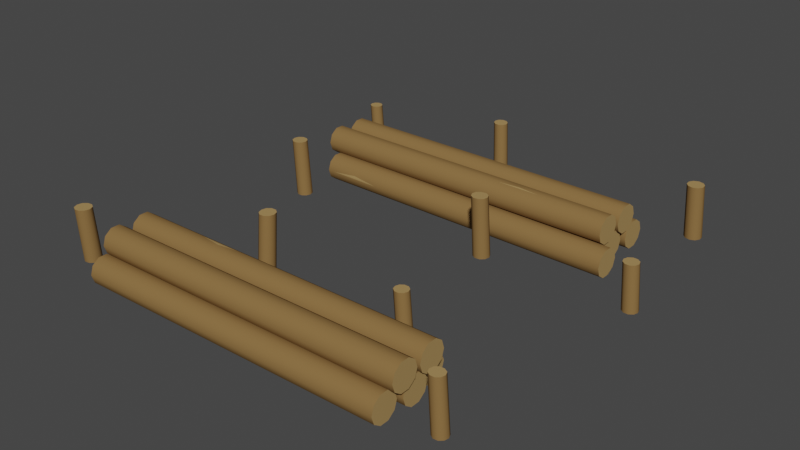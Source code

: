 # Source: Resource_PineTree_Group_Cut.blend  (saved by Blender 3.0.42; exported with 4.5.12 LTS)
import bpy
from mathutils import Matrix  # noqa: F401  (used for matrix-valued properties, if any)

bpy.ops.wm.read_factory_settings(use_empty=True)
scene = bpy.context.scene
scene.name = 'Scene'

# ---- collections
col_collection = bpy.data.collections.new('Collection'); scene.collection.children.link(col_collection)

# ---- materials (node trees are filled in below, after node groups)
mat_wood = bpy.data.materials.new('Wood')
mat_wood.alpha_threshold = 0.0
mat_wood.use_transparent_shadow = False
mat_wood.diffuse_color = (0.2462, 0.1444, 0.0538, 1.0)
mat_wood.roughness = 0.5
mat_wood_light = bpy.data.materials.new('Wood_Light')
mat_wood_light.alpha_threshold = 0.0
mat_wood_light.use_transparent_shadow = False
mat_wood_light.diffuse_color = (0.3757, 0.2432, 0.09746, 1.0)
mat_wood_light.roughness = 0.5

# ---- node groups
ng_auto_smooth = bpy.data.node_groups.new('Auto Smooth', 'GeometryNodeTree')
_s = ng_auto_smooth.interface.new_socket(name='Geometry', in_out='OUTPUT', socket_type='NodeSocketGeometry')
_s = ng_auto_smooth.interface.new_socket(name='Geometry', in_out='INPUT', socket_type='NodeSocketGeometry')
_s = ng_auto_smooth.interface.new_socket(name='Angle', in_out='INPUT', socket_type='NodeSocketFloat')
_s.subtype = 'ANGLE'
_s.min_value = 0.0
_s.max_value = 3.142
ng_auto_smooth.is_modifier = True
_N = ng_auto_smooth.nodes; _L = ng_auto_smooth.links
n0 = _N.new('NodeGroupOutput'); n0.name = 'Group Output'; n0.location = (480, -100)
n1 = _N.new('NodeGroupInput'); n1.name = 'Group Input'; n1.location = (-420, -300)
n2 = _N.new('NodeGroupInput'); n2.name = 'Group Input.001'; n2.location = (-60, -100)
n3 = _N.new('GeometryNodeSetShadeSmooth'); n3.name = 'Set Shade Smooth'; n3.location = (120, -100)
n3.domain = 'EDGE'
n4 = _N.new('GeometryNodeSetShadeSmooth'); n4.name = 'Set Shade Smooth.001'; n4.location = (300, -100)
n5 = _N.new('GeometryNodeInputMeshEdgeAngle'); n5.name = 'Edge Angle'; n5.location = (-420, -220)
n6 = _N.new('GeometryNodeInputEdgeSmooth'); n6.name = 'Is Edge Smooth'; n6.location = (-60, -160)
n7 = _N.new('GeometryNodeInputShadeSmooth'); n7.name = 'Is Face Smooth'; n7.location = (-240, -340)
n8 = _N.new('FunctionNodeBooleanMath'); n8.name = 'Boolean Math'; n8.location = (-60, -220)
n9 = _N.new('FunctionNodeCompare'); n9.name = 'Compare'; n9.location = (-240, -180)
n9.operation = 'LESS_EQUAL'
_L.new(n5.outputs[0], n9.inputs[0])
_L.new(n4.outputs[0], n0.inputs[0])
_L.new(n1.outputs[1], n9.inputs[1])
_L.new(n9.outputs[0], n8.inputs[0])
_L.new(n7.outputs[0], n8.inputs[1])
_L.new(n2.outputs[0], n3.inputs[0])
_L.new(n6.outputs[0], n3.inputs[1])
_L.new(n3.outputs[0], n4.inputs[0])
_L.new(n8.outputs[0], n3.inputs[2])
n0.is_active_output = True

# ---- material node trees

# ---- world
world_world = bpy.data.worlds.new('World'); scene.world = world_world
world_world.use_nodes = True; world_world.node_tree.nodes.clear()
_N = world_world.node_tree.nodes; _L = world_world.node_tree.links
n0 = _N.new('ShaderNodeOutputWorld'); n0.name = 'World Output'; n0.location = (300, 300)
n1 = _N.new('ShaderNodeBackground'); n1.name = 'Background'; n1.location = (10, 300)
n1.inputs[0].default_value = (0.05088, 0.05088, 0.05088, 1.0)
_L.new(n1.outputs[0], n0.inputs[0])
n0.is_active_output = True
world_world.color = (0.05088, 0.05088, 0.05088)
world_world.use_sun_shadow = False
world_world.sun_shadow_jitter_overblur = 0.0

# ---- meshes
me_cylinder_012 = bpy.data.meshes.new('Cylinder.012')
me_cylinder_012.from_pydata([(0.688, -0.6717, -0.003849), (0.7029, -0.6703, -0.003849), (0.7157, -0.6779, -0.003849), (0.7216, -0.6916, -0.003849), (0.7184, -0.7061, -0.003849), (0.7072, -0.716, -0.003849), (0.6924, -0.7174, -0.003849), (0.6795, -0.7098, -0.003849), (0.6736, -0.6961, -0.003849), (0.6768, -0.6816, -0.003849), (0.678, -0.6771, 0.1764), (0.6922, -0.6757, 0.1759), (0.7053, -0.6827, 0.1758), (0.7107, -0.696, 0.1757), (0.7073, -0.7101, 0.1759), (0.697, -0.7194, 0.1763), (0.6829, -0.7207, 0.1767), (0.6701, -0.7136, 0.1769), (0.6645, -0.7004, 0.1769), (0.6677, -0.6863, 0.1767), (0.7537, 0.1289, -0.003849), (0.7698, 0.1288, -0.003849), (0.7827, 0.1193, -0.003849), (0.7876, 0.1041, -0.003849), (0.7826, 0.08882, -0.003849), (0.7696, 0.07942, -0.003849), (0.7536, 0.07945, -0.003849), (0.7406, 0.08892, -0.003849), (0.7357, 0.1042, -0.003849), (0.7407, 0.1195, -0.003849), (0.7441, 0.1247, 0.1524), (0.7596, 0.1247, 0.1523), (0.772, 0.1156, 0.1522), (0.7767, 0.1009, 0.1522), (0.7719, 0.08621, 0.1523), (0.7594, 0.07716, 0.1524), (0.7439, 0.0772, 0.1525), (0.7315, 0.08632, 0.1526), (0.7267, 0.101, 0.1526), (0.7316, 0.1157, 0.1525), (0.346, -0.3886, -0.003849), (0.3611, -0.3887, -0.003849), (0.3733, -0.3976, -0.003849), (0.3779, -0.412, -0.003849), (0.3732, -0.4263, -0.003849), (0.361, -0.4352, -0.003849), (0.3458, -0.4352, -0.003849), (0.3336, -0.4263, -0.003849), (0.329, -0.4118, -0.003849), (0.3337, -0.3975, -0.003849), (0.3369, -0.3925, 0.1435), (0.3515, -0.3926, 0.1434), (0.3632, -0.4012, 0.1434), (0.3677, -0.415, 0.1434), (0.3631, -0.4288, 0.1434), (0.3513, -0.4373, 0.1435), (0.3368, -0.4373, 0.1436), (0.325, -0.4287, 0.1437), (0.3206, -0.4148, 0.1437), (0.3251, -0.401, 0.1436), (0.2182, 0.1103, -0.003849), (0.231, 0.122, -0.003849), (0.2482, 0.124, -0.003849), (0.2633, 0.1155, -0.003849), (0.2705, 0.09977, -0.003849), (0.2671, 0.08278, -0.003849), (0.2544, 0.071, -0.003849), (0.2371, 0.06896, -0.003849), (0.222, 0.07747, -0.003849), (0.2148, 0.09326, -0.003849), (0.2126, 0.0982, 0.2051), (0.2249, 0.1095, 0.2046), (0.242, 0.1123, 0.2044), (0.2563, 0.1038, 0.2043), (0.2631, 0.08831, 0.2046), (0.2601, 0.07235, 0.2051), (0.2479, 0.06127, 0.2055), (0.2311, 0.0588, 0.2058), (0.2166, 0.06712, 0.2057), (0.2097, 0.08245, 0.2055), (0.6715, 0.6583, -0.003849), (0.6881, 0.6653, -0.003849), (0.7056, 0.6612, -0.003849), (0.7174, 0.6476, -0.003849), (0.719, 0.6296, -0.003849), (0.7097, 0.6142, -0.003849), (0.6931, 0.6071, -0.003849), (0.6755, 0.6112, -0.003849), (0.6636, 0.6248, -0.003849), (0.6621, 0.6428, -0.003849), (0.6633, 0.6498, 0.1797), (0.6793, 0.6565, 0.1796), (0.6962, 0.6526, 0.1795), (0.7076, 0.6395, 0.1795), (0.7091, 0.6222, 0.1796), (0.7002, 0.6073, 0.1797), (0.6842, 0.6005, 0.1798), (0.6672, 0.6044, 0.1799), (0.6558, 0.6176, 0.1799), (0.6543, 0.6349, 0.1798), (-0.6975, -0.6943, -0.003849), (-0.6939, -0.6766, -0.003849), (-0.6807, -0.6644, -0.003849), (-0.6628, -0.6623, -0.003849), (-0.6471, -0.671, -0.003849), (-0.6395, -0.6874, -0.003849), (-0.643, -0.7051, -0.003849), (-0.6562, -0.7174, -0.003849), (-0.6742, -0.7195, -0.003849), (-0.6899, -0.7107, -0.003849), (-0.695, -0.7058, 0.1797), (-0.6916, -0.6888, 0.1796), (-0.6789, -0.677, 0.1795), (-0.6616, -0.6749, 0.1795), (-0.6465, -0.6834, 0.1796), (-0.6392, -0.6992, 0.1797), (-0.6426, -0.7162, 0.1798), (-0.6553, -0.728, 0.1799), (-0.6726, -0.7301, 0.1799), (-0.6878, -0.7216, 0.1798), (-0.161, -0.4316, -0.003849), (-0.175, -0.4419, -0.003849), (-0.1923, -0.442, -0.003849), (-0.2063, -0.4319, -0.003849), (-0.2118, -0.4155, -0.003849), (-0.2066, -0.399, -0.003849), (-0.1927, -0.3887, -0.003849), (-0.1754, -0.3886, -0.003849), (-0.1613, -0.3986, -0.003849), (-0.1558, -0.4151, -0.003849), (-0.1542, -0.4202, 0.2048), (-0.1676, -0.4301, 0.2043), (-0.1848, -0.431, 0.2041), (-0.1981, -0.421, 0.204), (-0.2032, -0.405, 0.2042), (-0.1985, -0.3894, 0.2048), (-0.1853, -0.3798, 0.2052), (-0.1682, -0.3791, 0.2054), (-0.1547, -0.389, 0.2054), (-0.1496, -0.4049, 0.2052), (-0.5079, 0.09939, -0.003849), (-0.4913, 0.09931, -0.003849), (-0.4779, 0.08952, -0.003849), (-0.4729, 0.07377, -0.003849), (-0.478, 0.05805, -0.003849), (-0.4915, 0.04834, -0.003849), (-0.508, 0.04836, -0.003849), (-0.5214, 0.05815, -0.003849), (-0.5265, 0.07396, -0.003849), (-0.5213, 0.08972, -0.003849), (-0.5178, 0.09515, 0.1923), (-0.5018, 0.09507, 0.1922), (-0.489, 0.08566, 0.1921), (-0.4841, 0.07049, 0.1921), (-0.4891, 0.05535, 0.1922), (-0.502, 0.04601, 0.1923), (-0.518, 0.04604, 0.1924), (-0.5309, 0.05546, 0.1925), (-0.5357, 0.07066, 0.1925), (-0.5307, 0.08583, 0.1924), (-0.06603, 0.6742, -0.003849), (-0.05399, 0.6643, -0.003849), (-0.05008, 0.6492, -0.003849), (-0.05578, 0.6347, -0.003849), (-0.06891, 0.6263, -0.003849), (-0.08448, 0.6272, -0.003849), (-0.09657, 0.6371, -0.003849), (-0.1005, 0.6522, -0.003849), (-0.09481, 0.6668, -0.003849), (-0.08162, 0.6752, -0.003849), (-0.07747, 0.6777, 0.1847), (-0.06588, 0.6682, 0.1842), (-0.0613, 0.6533, 0.1841), (-0.0671, 0.6395, 0.184), (-0.08005, 0.6315, 0.1842), (-0.09466, 0.6322, 0.1847), (-0.106, 0.6417, 0.185), (-0.1103, 0.6564, 0.1853), (-0.1047, 0.6704, 0.1853), (-0.09189, 0.6784, 0.1851), (-0.622, 0.6249, -0.003849), (-0.6077, 0.6249, -0.003849), (-0.5962, 0.6164, -0.003849), (-0.5918, 0.6028, -0.003849), (-0.5963, 0.5892, -0.003849), (-0.6079, 0.5808, -0.003849), (-0.6222, 0.5808, -0.003849), (-0.6338, 0.5893, -0.003849), (-0.6382, 0.603, -0.003849), (-0.6337, 0.6166, -0.003849), (-0.6306, 0.6213, 0.1361), (-0.6168, 0.6212, 0.136), (-0.6057, 0.6131, 0.1359), (-0.6015, 0.6, 0.1359), (-0.6058, 0.5869, 0.136), (-0.617, 0.5788, 0.1361), (-0.6308, 0.5788, 0.1362), (-0.6419, 0.587, 0.1362), (-0.6461, 0.6001, 0.1362), (-0.6418, 0.6132, 0.1362), (-0.5094, 0.4981, 0.04021), (0.5731, 0.4966, 0.04021), (-0.5094, 0.4889, 0.01177), (0.573, 0.4874, 0.01177), (-0.5095, 0.4647, -0.005802), (0.573, 0.4632, -0.005802), (-0.5095, 0.4348, -0.005802), (0.573, 0.4333, -0.005802), (-0.5095, 0.4106, 0.01177), (0.5729, 0.4091, 0.01177), (-0.5096, 0.4014, 0.04021), (0.5729, 0.3999, 0.04021), (-0.5095, 0.4106, 0.06865), (0.5729, 0.4091, 0.06865), (-0.5095, 0.4348, 0.08622), (0.573, 0.4333, 0.08622), (-0.5095, 0.4647, 0.08622), (0.573, 0.4632, 0.08622), (-0.5094, 0.4889, 0.06865), (0.573, 0.4874, 0.06865), (0.5622, 0.2926, 0.04021), (-0.5202, 0.2941, 0.04021), (0.5623, 0.3018, 0.01177), (-0.5202, 0.3033, 0.01177), (0.5623, 0.326, -0.005802), (-0.5202, 0.3275, -0.005802), (0.5623, 0.3559, -0.005802), (-0.5202, 0.3574, -0.005802), (0.5624, 0.3801, 0.01177), (-0.5201, 0.3816, 0.01177), (0.5624, 0.3894, 0.04021), (-0.5201, 0.3909, 0.04021), (0.5624, 0.3801, 0.06865), (-0.5201, 0.3816, 0.06865), (0.5623, 0.3559, 0.08622), (-0.5202, 0.3574, 0.08622), (0.5623, 0.326, 0.08622), (-0.5202, 0.3275, 0.08622), (0.5623, 0.3018, 0.06865), (-0.5202, 0.3033, 0.06865), (0.6062, 0.1833, 0.04021), (-0.4978, 0.1954, 0.04021), (0.6063, 0.1926, 0.01177), (-0.4977, 0.2046, 0.01177), (0.6066, 0.2168, -0.005802), (-0.4975, 0.2288, -0.005802), (0.6069, 0.2467, -0.005802), (-0.4972, 0.2587, -0.005802), (0.6071, 0.2708, 0.01177), (-0.4969, 0.2829, 0.01177), (0.6072, 0.2801, 0.04021), (-0.4968, 0.2921, 0.04021), (0.6071, 0.2708, 0.06865), (-0.4969, 0.2829, 0.06865), (0.6069, 0.2467, 0.08622), (-0.4972, 0.2587, 0.08622), (0.6066, 0.2168, 0.08622), (-0.4975, 0.2288, 0.08622), (0.6063, 0.1926, 0.06865), (-0.4977, 0.2046, 0.06865), (0.5724, 0.3439, 0.1154), (-0.5317, 0.3492, 0.1154), (0.5724, 0.3532, 0.08694), (-0.5317, 0.3585, 0.08694), (0.5725, 0.3774, 0.06936), (-0.5316, 0.3826, 0.06936), (0.5727, 0.4073, 0.06936), (-0.5314, 0.4125, 0.06936), (0.5728, 0.4315, 0.08694), (-0.5313, 0.4367, 0.08694), (0.5728, 0.4407, 0.1154), (-0.5313, 0.446, 0.1154), (0.5728, 0.4315, 0.1438), (-0.5313, 0.4367, 0.1438), (0.5727, 0.4073, 0.1614), (-0.5314, 0.4125, 0.1614), (0.5725, 0.3774, 0.1614), (-0.5316, 0.3826, 0.1614), (0.5724, 0.3532, 0.1438), (-0.5317, 0.3585, 0.1438), (0.5701, 0.2395, 0.1182), (-0.534, 0.2448, 0.1182), (0.5701, 0.2488, 0.08975), (-0.534, 0.2541, 0.08975), (0.5703, 0.273, 0.07217), (-0.5338, 0.2782, 0.07217), (0.5704, 0.3029, 0.07217), (-0.5337, 0.3081, 0.07217), (0.5705, 0.3271, 0.08975), (-0.5336, 0.3323, 0.08975), (0.5705, 0.3363, 0.1182), (-0.5336, 0.3416, 0.1182), (0.5705, 0.3271, 0.1466), (-0.5336, 0.3323, 0.1466), (0.5704, 0.3029, 0.1642), (-0.5337, 0.3081, 0.1642), (0.5703, 0.273, 0.1642), (-0.5338, 0.2782, 0.1642), (0.5701, 0.2488, 0.1466), (-0.534, 0.2541, 0.1466), (0.2476, 0.2833, 0.1642), (0.1757, 0.2414, 0.1182), (0.319, 0.2407, 0.1182), (0.2474, 0.2411, 0.1182), (0.3191, 0.25, 0.08975), (0.1758, 0.2507, 0.08975), (0.2474, 0.2503, 0.08975), (0.3192, 0.2742, 0.07217), (0.1759, 0.2749, 0.07217), (0.2475, 0.2745, 0.07217), (0.3193, 0.3041, 0.07217), (0.176, 0.3048, 0.07217), (0.2477, 0.3044, 0.07217), (0.3194, 0.3283, 0.08975), (0.1761, 0.3289, 0.08975), (0.2478, 0.3286, 0.08975), (0.3195, 0.3375, 0.1182), (0.1762, 0.3382, 0.1182), (0.2478, 0.3378, 0.1182), (0.3194, 0.3283, 0.1466), (0.1761, 0.3289, 0.1466), (0.2478, 0.3286, 0.1466), (0.3193, 0.3041, 0.1642), (0.176, 0.3048, 0.1642), (0.2477, 0.3044, 0.1642), (0.3192, 0.2742, 0.1642), (0.1759, 0.2749, 0.1642), (0.2475, 0.2745, 0.1642), (0.3191, 0.25, 0.1466), (0.1758, 0.2507, 0.1466), (0.2474, 0.2503, 0.1466), (-0.3763, 0.1972, 0.04988), (-0.4707, 0.1951, 0.04021), (-0.282, 0.193, 0.04021), (-0.3763, 0.1941, 0.04021), (-0.2819, 0.2023, 0.01177), (-0.4706, 0.2043, 0.01177), (-0.3762, 0.2033, 0.01177), (-0.2816, 0.2264, -0.005802), (-0.4703, 0.2285, -0.005802), (-0.376, 0.2275, -0.005802), (-0.2813, 0.2563, -0.005802), (-0.47, 0.2584, -0.005802), (-0.3757, 0.2574, -0.005802), (-0.2811, 0.2805, 0.01177), (-0.4698, 0.2826, 0.01177), (-0.3754, 0.2816, 0.01177), (-0.281, 0.2898, 0.04021), (-0.4697, 0.2918, 0.04021), (-0.3753, 0.2908, 0.04021), (-0.2811, 0.2805, 0.06865), (-0.4698, 0.2826, 0.06865), (-0.3754, 0.2816, 0.06865), (-0.2813, 0.2563, 0.08622), (-0.47, 0.2584, 0.08622), (-0.3757, 0.2574, 0.08622), (-0.2816, 0.2264, 0.08622), (-0.4703, 0.2285, 0.08622), (-0.376, 0.2275, 0.08622), (-0.2819, 0.2023, 0.06865), (-0.4706, 0.2043, 0.06865), (-0.3762, 0.2033, 0.06865), (0.5635, -0.792, 0.04021), (-0.5189, -0.8042, 0.04021), (0.5634, -0.7827, 0.01177), (-0.519, -0.7949, 0.01177), (0.5632, -0.7585, -0.005802), (-0.5193, -0.7707, -0.005802), (0.5628, -0.7286, -0.005802), (-0.5196, -0.7408, -0.005802), (0.5625, -0.7045, 0.01177), (-0.5199, -0.7167, 0.01177), (0.5624, -0.6952, 0.04021), (-0.52, -0.7074, 0.04021), (0.5625, -0.7045, 0.06865), (-0.5199, -0.7167, 0.06865), (0.5628, -0.7286, 0.08622), (-0.5196, -0.7408, 0.08622), (0.5632, -0.7585, 0.08622), (-0.5193, -0.7707, 0.08622), (0.5634, -0.7827, 0.06865), (-0.519, -0.7949, 0.06865), (-0.5106, -0.6, 0.04021), (0.5718, -0.5878, 0.04021), (-0.5105, -0.6093, 0.01177), (0.5719, -0.5971, 0.01177), (-0.5103, -0.6335, -0.005802), (0.5721, -0.6213, -0.005802), (-0.5099, -0.6634, -0.005802), (0.5725, -0.6512, -0.005802), (-0.5097, -0.6875, 0.01177), (0.5728, -0.6753, 0.01177), (-0.5096, -0.6968, 0.04021), (0.5729, -0.6846, 0.04021), (-0.5097, -0.6875, 0.06865), (0.5728, -0.6753, 0.06865), (-0.5099, -0.6634, 0.08622), (0.5725, -0.6512, 0.08622), (-0.5103, -0.6335, 0.08622), (0.5721, -0.6213, 0.08622), (-0.5105, -0.6093, 0.06865), (0.5719, -0.5971, 0.06865), (-0.556, -0.4913, 0.04021), (0.5481, -0.4894, 0.04021), (-0.556, -0.5006, 0.01177), (0.5481, -0.4986, 0.01177), (-0.5559, -0.5247, -0.005802), (0.5482, -0.5228, -0.005802), (-0.5559, -0.5546, -0.005802), (0.5482, -0.5527, -0.005802), (-0.5558, -0.5788, 0.01177), (0.5483, -0.5769, 0.01177), (-0.5558, -0.5881, 0.04021), (0.5483, -0.5862, 0.04021), (-0.5558, -0.5788, 0.06865), (0.5483, -0.5769, 0.06865), (-0.5559, -0.5546, 0.08622), (0.5482, -0.5527, 0.08622), (-0.5559, -0.5247, 0.08622), (0.5482, -0.5228, 0.08622), (-0.556, -0.5006, 0.06865), (0.5481, -0.4986, 0.06865), (-0.5201, -0.6515, 0.1154), (0.5839, -0.6428, 0.1154), (-0.5201, -0.6607, 0.08694), (0.584, -0.652, 0.08694), (-0.5199, -0.6849, 0.06936), (0.5842, -0.6762, 0.06936), (-0.5196, -0.7148, 0.06936), (0.5844, -0.7061, 0.06936), (-0.5194, -0.739, 0.08694), (0.5846, -0.7303, 0.08694), (-0.5194, -0.7482, 0.1154), (0.5847, -0.7395, 0.1154), (-0.5194, -0.739, 0.1438), (0.5846, -0.7303, 0.1438), (-0.5196, -0.7148, 0.1614), (0.5844, -0.7061, 0.1614), (-0.5199, -0.6849, 0.1614), (0.5842, -0.6762, 0.1614), (-0.5201, -0.6607, 0.1438), (0.584, -0.652, 0.1438), (-0.5192, -0.5471, 0.1182), (0.5849, -0.5384, 0.1182), (-0.5191, -0.5563, 0.08975), (0.585, -0.5476, 0.08975), (-0.5189, -0.5805, 0.07217), (0.5852, -0.5718, 0.07217), (-0.5187, -0.6104, 0.07217), (0.5854, -0.6017, 0.07217), (-0.5185, -0.6346, 0.08975), (0.5856, -0.6259, 0.08975), (-0.5184, -0.6438, 0.1182), (0.5857, -0.6351, 0.1182), (-0.5185, -0.6346, 0.1466), (0.5856, -0.6259, 0.1466), (-0.5187, -0.6104, 0.1642), (0.5854, -0.6017, 0.1642), (-0.5189, -0.5805, 0.1642), (0.5852, -0.5718, 0.1642), (-0.5191, -0.5563, 0.1466), (0.585, -0.5476, 0.1466), (-0.1961, -0.5868, 0.1642), (-0.1248, -0.544, 0.1182), (-0.2681, -0.5451, 0.1182), (-0.1965, -0.5445, 0.1182), (-0.268, -0.5543, 0.08975), (-0.1247, -0.5532, 0.08975), (-0.1964, -0.5538, 0.08975), (-0.2678, -0.5785, 0.07217), (-0.1245, -0.5774, 0.07217), (-0.1962, -0.578, 0.07217), (-0.2676, -0.6084, 0.07217), (-0.1243, -0.6073, 0.07217), (-0.1959, -0.6079, 0.07217), (-0.2674, -0.6326, 0.08975), (-0.1241, -0.6315, 0.08975), (-0.1957, -0.632, 0.08975), (-0.2673, -0.6418, 0.1182), (-0.124, -0.6407, 0.1182), (-0.1957, -0.6413, 0.1182), (-0.2674, -0.6326, 0.1466), (-0.1241, -0.6315, 0.1466), (-0.1957, -0.632, 0.1466), (-0.2676, -0.6084, 0.1642), (-0.1243, -0.6073, 0.1642), (-0.1959, -0.6079, 0.1642), (-0.2678, -0.5785, 0.1642), (-0.1245, -0.5774, 0.1642), (-0.1962, -0.578, 0.1642), (-0.268, -0.5543, 0.1466), (-0.1247, -0.5532, 0.1466), (-0.1964, -0.5538, 0.1466), (0.4266, -0.4928, 0.04988), (0.5209, -0.4894, 0.04021), (0.3322, -0.4898, 0.04021), (0.4266, -0.4896, 0.04021), (0.3323, -0.499, 0.01177), (0.521, -0.4987, 0.01177), (0.4266, -0.4988, 0.01177), (0.3323, -0.5232, -0.005802), (0.521, -0.5229, -0.005802), (0.4267, -0.523, -0.005802), (0.3324, -0.5531, -0.005802), (0.5211, -0.5528, -0.005802), (0.4267, -0.5529, -0.005802), (0.3324, -0.5773, 0.01177), (0.5211, -0.577, 0.01177), (0.4268, -0.5771, 0.01177), (0.3324, -0.5865, 0.04021), (0.5212, -0.5862, 0.04021), (0.4268, -0.5864, 0.04021), (0.3324, -0.5773, 0.06865), (0.5211, -0.577, 0.06865), (0.4268, -0.5771, 0.06865), (0.3324, -0.5531, 0.08622), (0.5211, -0.5528, 0.08622), (0.4267, -0.5529, 0.08622), (0.3323, -0.5232, 0.08622), (0.521, -0.5229, 0.08622), (0.4267, -0.523, 0.08622), (0.3323, -0.499, 0.06865), (0.521, -0.4987, 0.06865), (0.4266, -0.4988, 0.06865)], [], [(9, 19, 10, 0), (2, 12, 13, 3), (3, 13, 14, 4), (4, 14, 15, 5), (5, 15, 16, 6), (6, 16, 17, 7), (7, 17, 18, 8), (8, 18, 19, 9), (0, 10, 11, 1), (0, 1, 2, 3, 4, 5, 6, 7, 8, 9), (1, 11, 12, 2), (29, 39, 30, 20), (22, 32, 33, 23), (23, 33, 34, 24), (24, 34, 35, 25), (25, 35, 36, 26), (26, 36, 37, 27), (27, 37, 38, 28), (28, 38, 39, 29), (20, 30, 31, 21), (20, 21, 22, 23, 24, 25, 26, 27, 28, 29), (21, 31, 32, 22), (49, 59, 50, 40), (42, 52, 53, 43), (43, 53, 54, 44), (44, 54, 55, 45), (45, 55, 56, 46), (46, 56, 57, 47), (47, 57, 58, 48), (48, 58, 59, 49), (40, 50, 51, 41), (40, 41, 42, 43, 44, 45, 46, 47, 48, 49), (41, 51, 52, 42), (69, 79, 70, 60), (62, 72, 73, 63), (63, 73, 74, 64), (64, 74, 75, 65), (65, 75, 76, 66), (66, 76, 77, 67), (67, 77, 78, 68), (68, 78, 79, 69), (60, 70, 71, 61), (60, 61, 62, 63, 64, 65, 66, 67, 68, 69), (61, 71, 72, 62), (89, 99, 90, 80), (82, 92, 93, 83), (83, 93, 94, 84), (84, 94, 95, 85), (85, 95, 96, 86), (86, 96, 97, 87), (87, 97, 98, 88), (88, 98, 99, 89), (80, 90, 91, 81), (80, 81, 82, 83, 84, 85, 86, 87, 88, 89), (81, 91, 92, 82), (109, 119, 110, 100), (102, 112, 113, 103), (103, 113, 114, 104), (104, 114, 115, 105), (105, 115, 116, 106), (106, 116, 117, 107), (107, 117, 118, 108), (108, 118, 119, 109), (100, 110, 111, 101), (100, 101, 102, 103, 104, 105, 106, 107, 108, 109), (101, 111, 112, 102), (129, 139, 130, 120), (122, 132, 133, 123), (123, 133, 134, 124), (124, 134, 135, 125), (125, 135, 136, 126), (126, 136, 137, 127), (127, 137, 138, 128), (128, 138, 139, 129), (120, 130, 131, 121), (120, 121, 122, 123, 124, 125, 126, 127, 128, 129), (121, 131, 132, 122), (149, 159, 150, 140), (142, 152, 153, 143), (143, 153, 154, 144), (144, 154, 155, 145), (145, 155, 156, 146), (146, 156, 157, 147), (147, 157, 158, 148), (148, 158, 159, 149), (140, 150, 151, 141), (140, 141, 142, 143, 144, 145, 146, 147, 148, 149), (141, 151, 152, 142), (169, 179, 170, 160), (162, 172, 173, 163), (163, 173, 174, 164), (164, 174, 175, 165), (165, 175, 176, 166), (166, 176, 177, 167), (167, 177, 178, 168), (168, 178, 179, 169), (160, 170, 171, 161), (160, 161, 162, 163, 164, 165, 166, 167, 168, 169), (161, 171, 172, 162), (189, 199, 190, 180), (182, 192, 193, 183), (183, 193, 194, 184), (184, 194, 195, 185), (185, 195, 196, 186), (186, 196, 197, 187), (187, 197, 198, 188), (188, 198, 199, 189), (180, 190, 191, 181), (180, 181, 182, 183, 184, 185, 186, 187, 188, 189), (181, 191, 192, 182), (190, 199, 198, 197, 196, 195, 194, 193, 192, 191), (170, 179, 178, 177, 176, 175, 174, 173, 172, 171), (150, 159, 158, 157, 156, 155, 154, 153, 152, 151), (130, 139, 138, 137, 136, 135, 134, 133, 132, 131), (110, 119, 118, 117, 116, 115, 114, 113, 112, 111), (90, 99, 98, 97, 96, 95, 94, 93, 92, 91), (70, 79, 78, 77, 76, 75, 74, 73, 72, 71), (50, 59, 58, 57, 56, 55, 54, 53, 52, 51), (30, 39, 38, 37, 36, 35, 34, 33, 32, 31), (10, 19, 18, 17, 16, 15, 14, 13, 12, 11), (200, 201, 203, 202), (202, 203, 205, 204), (204, 205, 207, 206), (206, 207, 209, 208), (208, 209, 211, 210), (210, 211, 213, 212), (212, 213, 215, 214), (214, 215, 217, 216), (203, 201, 219, 217, 215, 213, 211, 209, 207, 205), (216, 217, 219, 218), (218, 219, 201, 200), (200, 202, 204, 206, 208, 210, 212, 214, 216, 218), (220, 221, 223, 222), (222, 223, 225, 224), (224, 225, 227, 226), (226, 227, 229, 228), (228, 229, 231, 230), (230, 231, 233, 232), (232, 233, 235, 234), (234, 235, 237, 236), (223, 221, 239, 237, 235, 233, 231, 229, 227, 225), (236, 237, 239, 238), (238, 239, 221, 220), (220, 222, 224, 226, 228, 230, 232, 234, 236, 238), (258, 359, 333, 240), (244, 338, 341, 246), (246, 341, 344, 248), (248, 344, 347, 250), (250, 347, 350, 252), (252, 350, 353, 254), (254, 353, 356, 256), (256, 356, 359, 258), (243, 241, 259, 257, 255, 253, 251, 249, 247, 245), (240, 333, 335, 242), (240, 242, 244, 246, 248, 250, 252, 254, 256, 258), (260, 261, 263, 262), (262, 263, 265, 264), (264, 265, 267, 266), (266, 267, 269, 268), (268, 269, 271, 270), (270, 271, 273, 272), (272, 273, 275, 274), (274, 275, 277, 276), (263, 261, 279, 277, 275, 273, 271, 269, 267, 265), (276, 277, 279, 278), (278, 279, 261, 260), (260, 262, 264, 266, 268, 270, 272, 274, 276, 278), (298, 328, 302, 280), (284, 307, 310, 286), (286, 310, 313, 288), (288, 313, 316, 290), (290, 316, 319, 292), (292, 319, 322, 294), (294, 322, 325, 296), (296, 325, 328, 298), (283, 281, 299, 297, 295, 293, 291, 289, 287, 285), (280, 302, 304, 282), (280, 282, 284, 286, 288, 290, 292, 294, 296, 298), (282, 304, 307, 284), (326, 297, 299, 329), (323, 295, 297, 326), (320, 293, 295, 323), (317, 291, 293, 320), (314, 289, 291, 317), (311, 287, 289, 314), (308, 285, 287, 311), (305, 283, 285, 308), (301, 281, 283, 305), (329, 301, 303, 330), (330, 303, 302, 328), (326, 329, 330, 327), (327, 330, 328, 325), (323, 326, 300, 324), (324, 300, 325, 322), (320, 323, 324, 321), (321, 324, 322, 319), (317, 320, 321, 318), (318, 321, 319, 316), (314, 317, 318, 315), (315, 318, 316, 313), (311, 314, 315, 312), (312, 315, 313, 310), (308, 311, 312, 309), (309, 312, 310, 307), (305, 308, 309, 306), (306, 309, 307, 304), (301, 305, 306, 303), (303, 306, 304, 302), (329, 299, 281, 301), (300, 326, 327), (325, 300, 327), (242, 335, 338, 244), (357, 257, 259, 360), (354, 255, 257, 357), (351, 253, 255, 354), (348, 251, 253, 351), (345, 249, 251, 348), (342, 247, 249, 345), (339, 245, 247, 342), (336, 243, 245, 339), (332, 241, 243, 336), (360, 332, 331, 361), (361, 331, 333, 359), (357, 360, 361, 358), (358, 361, 359, 356), (354, 357, 358, 355), (355, 358, 356, 353), (351, 354, 355, 352), (352, 355, 353, 350), (348, 351, 352, 349), (349, 352, 350, 347), (345, 348, 349, 346), (346, 349, 347, 344), (342, 345, 346, 343), (343, 346, 344, 341), (339, 342, 343, 340), (340, 343, 341, 338), (336, 339, 340, 337), (337, 340, 338, 335), (332, 336, 337, 334), (334, 337, 335, 333), (360, 259, 241, 332), (331, 332, 334), (333, 331, 334), (362, 363, 365, 364), (364, 365, 367, 366), (366, 367, 369, 368), (368, 369, 371, 370), (370, 371, 373, 372), (372, 373, 375, 374), (374, 375, 377, 376), (376, 377, 379, 378), (365, 363, 381, 379, 377, 375, 373, 371, 369, 367), (378, 379, 381, 380), (380, 381, 363, 362), (362, 364, 366, 368, 370, 372, 374, 376, 378, 380), (382, 383, 385, 384), (384, 385, 387, 386), (386, 387, 389, 388), (388, 389, 391, 390), (390, 391, 393, 392), (392, 393, 395, 394), (394, 395, 397, 396), (396, 397, 399, 398), (385, 383, 401, 399, 397, 395, 393, 391, 389, 387), (398, 399, 401, 400), (400, 401, 383, 382), (382, 384, 386, 388, 390, 392, 394, 396, 398, 400), (420, 521, 495, 402), (406, 500, 503, 408), (408, 503, 506, 410), (410, 506, 509, 412), (412, 509, 512, 414), (414, 512, 515, 416), (416, 515, 518, 418), (418, 518, 521, 420), (405, 403, 421, 419, 417, 415, 413, 411, 409, 407), (402, 495, 497, 404), (402, 404, 406, 408, 410, 412, 414, 416, 418, 420), (422, 423, 425, 424), (424, 425, 427, 426), (426, 427, 429, 428), (428, 429, 431, 430), (430, 431, 433, 432), (432, 433, 435, 434), (434, 435, 437, 436), (436, 437, 439, 438), (425, 423, 441, 439, 437, 435, 433, 431, 429, 427), (438, 439, 441, 440), (440, 441, 423, 422), (422, 424, 426, 428, 430, 432, 434, 436, 438, 440), (460, 490, 464, 442), (446, 469, 472, 448), (448, 472, 475, 450), (450, 475, 478, 452), (452, 478, 481, 454), (454, 481, 484, 456), (456, 484, 487, 458), (458, 487, 490, 460), (445, 443, 461, 459, 457, 455, 453, 451, 449, 447), (442, 464, 466, 444), (442, 444, 446, 448, 450, 452, 454, 456, 458, 460), (444, 466, 469, 446), (488, 459, 461, 491), (485, 457, 459, 488), (482, 455, 457, 485), (479, 453, 455, 482), (476, 451, 453, 479), (473, 449, 451, 476), (470, 447, 449, 473), (467, 445, 447, 470), (463, 443, 445, 467), (491, 463, 465, 492), (492, 465, 464, 490), (488, 491, 492, 489), (489, 492, 490, 487), (485, 488, 462, 486), (486, 462, 487, 484), (482, 485, 486, 483), (483, 486, 484, 481), (479, 482, 483, 480), (480, 483, 481, 478), (476, 479, 480, 477), (477, 480, 478, 475), (473, 476, 477, 474), (474, 477, 475, 472), (470, 473, 474, 471), (471, 474, 472, 469), (467, 470, 471, 468), (468, 471, 469, 466), (463, 467, 468, 465), (465, 468, 466, 464), (491, 461, 443, 463), (462, 488, 489), (487, 462, 489), (404, 497, 500, 406), (519, 419, 421, 522), (516, 417, 419, 519), (513, 415, 417, 516), (510, 413, 415, 513), (507, 411, 413, 510), (504, 409, 411, 507), (501, 407, 409, 504), (498, 405, 407, 501), (494, 403, 405, 498), (522, 494, 493, 523), (523, 493, 495, 521), (519, 522, 523, 520), (520, 523, 521, 518), (516, 519, 520, 517), (517, 520, 518, 515), (513, 516, 517, 514), (514, 517, 515, 512), (510, 513, 514, 511), (511, 514, 512, 509), (507, 510, 511, 508), (508, 511, 509, 506), (504, 507, 508, 505), (505, 508, 506, 503), (501, 504, 505, 502), (502, 505, 503, 500), (498, 501, 502, 499), (499, 502, 500, 497), (494, 498, 499, 496), (496, 499, 497, 495), (522, 421, 403, 494), (493, 494, 496), (495, 493, 496)])
me_cylinder_012.polygons.foreach_set('use_smooth', [True] * 368)
me_cylinder_012.polygons.foreach_set('material_index', [0, 0, 0, 0, 0, 0, 0, 0, 0, 0, 0, 0, 0, 0, 0, 0, 0, 0, 0, 0, 0, 0, 0, 0, 0, 0, 0, 0, 0, 0, 0, 0, 0, 0, 0, 0, 0, 0, 0, 0, 0, 0, 0, 0, 0, 0, 0, 0, 0, 0, 0, 0, 0, 0, 0, 0, 0, 0, 0, 0, 0, 0, 0, 0, 0, 0, 0, 0, 0, 0, 0, 0, 0, 0, 0, 0, 0, 0, 0, 0, 0, 0, 0, 0, 0, 0, 0, 0, 0, 0, 0, 0, 0, 0, 0, 0, 0, 0, 0, 0, 0, 0, 0, 0, 0, 0, 0, 0, 0, 0, 1, 1, 1, 1, 1, 1, 1, 1, 1, 1, 0, 0, 0, 0, 0, 0, 0, 0, 1, 0, 0, 1, 0, 0, 0, 0, 0, 0, 0, 0, 1, 0, 0, 1, 0, 0, 0, 0, 0, 0, 0, 0, 1, 0, 1, 0, 0, 0, 0, 0, 0, 0, 0, 1, 0, 0, 1, 0, 0, 0, 0, 0, 0, 0, 0, 1, 0, 1, 0, 0, 0, 0, 0, 0, 0, 0, 0, 0, 0, 0, 0, 0, 0, 0, 0, 0, 0, 0, 0, 0, 0, 0, 0, 0, 0, 0, 0, 0, 0, 1, 1, 0, 0, 0, 0, 0, 0, 0, 0, 0, 0, 0, 0, 0, 0, 0, 0, 0, 0, 0, 0, 0, 0, 0, 0, 0, 0, 0, 0, 0, 0, 0, 1, 1, 0, 0, 0, 0, 0, 0, 0, 0, 1, 0, 0, 1, 0, 0, 0, 0, 0, 0, 0, 0, 1, 0, 0, 1, 0, 0, 0, 0, 0, 0, 0, 0, 1, 0, 1, 0, 0, 0, 0, 0, 0, 0, 0, 1, 0, 0, 1, 0, 0, 0, 0, 0, 0, 0, 0, 1, 0, 1, 0, 0, 0, 0, 0, 0, 0, 0, 0, 0, 0, 0, 0, 0, 0, 0, 0, 0, 0, 0, 0, 0, 0, 0, 0, 0, 0, 0, 0, 0, 0, 1, 1, 0, 0, 0, 0, 0, 0, 0, 0, 0, 0, 0, 0, 0, 0, 0, 0, 0, 0, 0, 0, 0, 0, 0, 0, 0, 0, 0, 0, 0, 0, 0, 1, 1])
me_cylinder_012.materials.append(mat_wood)
me_cylinder_012.materials.append(mat_wood_light)
me_cylinder_012.use_remesh_preserve_volume = False
me_cylinder_012.use_remesh_preserve_attributes = False
me_cylinder_012.use_mirror_vertex_groups = False
me_cylinder_012.update()

# ---- objects
ob_resource_pinetree_group_cut = bpy.data.objects.new('Resource_PineTree_Group_Cut', me_cylinder_012)

# ---- transforms, parenting, visibility, modifiers, constraints
ob_resource_pinetree_group_cut.location = (0.0, 0.0, 0.0)
ob_resource_pinetree_group_cut.lineart.crease_threshold = 0.0
_m = ob_resource_pinetree_group_cut.modifiers.new('Auto Smooth', 'NODES')
_m.node_group = ng_auto_smooth
_gi = [s.identifier for s in ng_auto_smooth.interface.items_tree if s.item_type == 'SOCKET' and s.in_out == 'INPUT']
_m[_gi[1]] = 0.9913  # Angle

# ---- collection membership
col_collection.objects.link(ob_resource_pinetree_group_cut)

# ---- scene / render settings (as saved in the file)
scene.frame_start = 1; scene.frame_end = 250; scene.frame_set(1)
scene.render.engine = 'BLENDER_EEVEE_NEXT'
scene.cycles.sampling_pattern = 'TABULATED_SOBOL'
scene.cycles.use_light_tree = False
scene.view_settings.view_transform = 'Filmic'
bpy.context.view_layer.update()

# ---- added for rendering (the .blend has no active camera and no usable light): camera, sun
cam_auto = bpy.data.cameras.new('AutoCamera')
cam_auto.lens = 50.0
cam_auto.sensor_width = 36.0
cam_auto.clip_end = 1000.0
ob_auto_camera = bpy.data.objects.new('AutoCamera', cam_auto)
scene.collection.objects.link(ob_auto_camera)
ob_auto_camera.location = (1.99642, -2.40453, 1.66107)
ob_auto_camera.rotation_euler = (1.09748, -7.21219e-08, 0.694738)
scene.camera = ob_auto_camera
light_auto_sun = bpy.data.lights.new('AutoSun', 'SUN')
light_auto_sun.energy = 3.0
light_auto_sun.angle = 0.0523599
ob_auto_sun = bpy.data.objects.new('AutoSun', light_auto_sun)
scene.collection.objects.link(ob_auto_sun)
ob_auto_sun.rotation_euler = (0.872665, 0.174533, 0.523599)
bpy.context.view_layer.update()
